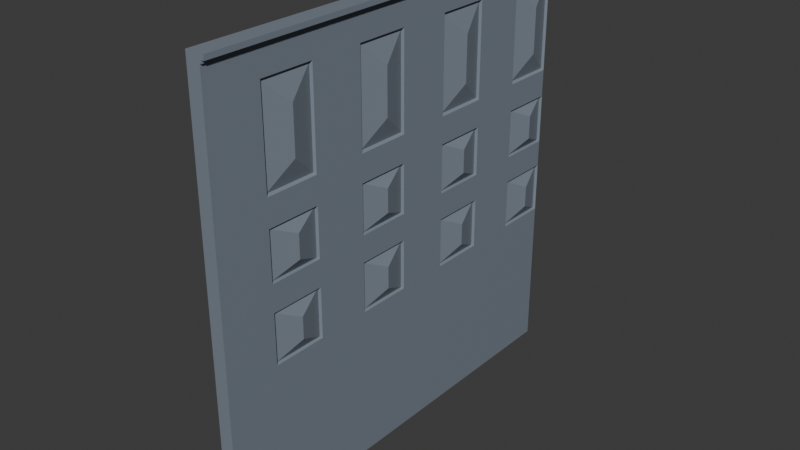 # Source: Wall.blend  (saved by Blender 4.0.36; exported with 4.5.12 LTS)
import bpy
from mathutils import Matrix  # noqa: F401  (used for matrix-valued properties, if any)

bpy.ops.wm.read_factory_settings(use_empty=True)
scene = bpy.context.scene
scene.name = 'Scene'

# ---- collections
col_collection = bpy.data.collections.new('Collection'); scene.collection.children.link(col_collection)

# ---- materials (node trees are filled in below, after node groups)
mat_material_005 = bpy.data.materials.new('Material.005')
mat_material_005.use_transparent_shadow = False

# ---- material node trees
mat_material_005.use_nodes = True; mat_material_005.node_tree.nodes.clear()
_N = mat_material_005.node_tree.nodes; _L = mat_material_005.node_tree.links
n0 = _N.new('ShaderNodeBsdfPrincipled'); n0.name = 'Principled BSDF'; n0.location = (10, 300)
n0.inputs[0].default_value = (0.2051, 0.2423, 0.2917, 1.0)
n0.inputs[3].default_value = 1.45
n0.inputs[20].default_value = 1.0
n0.inputs[22].default_value = (1.0, 0.7149, 0.2543, 1.0)
n1 = _N.new('ShaderNodeOutputMaterial'); n1.name = 'Material Output'; n1.location = (300, 300)
_L.new(n0.outputs[0], n1.inputs[0])
n1.is_active_output = True

# ---- world
world_world = bpy.data.worlds.new('World'); scene.world = world_world
world_world.use_nodes = True; world_world.node_tree.nodes.clear()
_N = world_world.node_tree.nodes; _L = world_world.node_tree.links
n0 = _N.new('ShaderNodeOutputWorld'); n0.name = 'World Output'; n0.location = (300, 300)
n1 = _N.new('ShaderNodeBackground'); n1.name = 'Background'; n1.location = (10, 300)
n1.inputs[0].default_value = (0.05088, 0.05088, 0.05088, 1.0)
_L.new(n1.outputs[0], n0.inputs[0])
n0.is_active_output = True
world_world.color = (0.05088, 0.05088, 0.05088)
world_world.use_sun_shadow = False
world_world.sun_shadow_jitter_overblur = 0.0

# ---- meshes
me_cube = bpy.data.meshes.new('Cube')
me_cube.from_pydata([(-1.0, -1.0, -1.0), (-1.0, -1.0, 1.0), (-1.0, 1.0, -1.0), (-1.0, 1.0, 1.0), (1.0, -1.0, -1.0), (1.0, -1.0, 1.0), (1.0, 1.0, -1.0), (1.0, 1.0, 1.0), (-1.0, -1.0, 0.9776), (-1.0, 1.0, 0.9776), (1.0, 1.0, 0.9776), (1.0, -1.0, 0.9776), (-1.0, 1.0, 0.965), (1.0, 1.0, 0.965), (1.0, -1.0, 0.965), (-1.0, -1.0, 0.965), (1.286, 1.0, 0.9776), (1.286, -1.0, 0.9776), (1.286, 1.0, 0.965), (1.286, -1.0, 0.965), (1.686, 1.0, 1.0), (1.686, -1.0, 1.0), (1.686, 1.0, 0.9776), (1.686, -1.0, 0.9776), (-1.0, 1.0, 0.8464), (1.0, 1.0, 0.8464), (1.0, -1.0, 0.8464), (-1.0, -1.0, 0.8464), (-1.0, 1.0, 0.4096), (1.0, 1.0, 0.4096), (1.0, -1.0, 0.4096), (-1.0, -1.0, 0.4096), (-1.0, 1.0, 0.2844), (1.0, 1.0, 0.2844), (1.0, -1.0, 0.2844), (-1.0, -1.0, 0.2844), (-1.0, 1.0, 0.05864), (1.0, 1.0, 0.05864), (1.0, -1.0, 0.05864), (-1.0, -1.0, 0.05864), (-1.0, 1.0, -0.06467), (1.0, 1.0, -0.06467), (1.0, -1.0, -0.06467), (-1.0, -1.0, -0.06467), (-1.0, 1.0, -0.2956), (1.0, 1.0, -0.2956), (1.0, -1.0, -0.2956), (-1.0, -1.0, -0.2956), (-1.0, 0.75, -1.0), (-1.0, 0.5, -1.0), (-1.0, 0.25, -1.0), (-1.0, 0.0, -1.0), (-1.0, -0.25, -1.0), (-1.0, -0.5, -1.0), (-1.0, -0.75, -1.0), (-1.0, -0.75, 1.0), (-1.0, -0.5, 1.0), (-1.0, -0.25, 1.0), (-1.0, 0.0, 1.0), (-1.0, 0.25, 1.0), (-1.0, 0.5, 1.0), (-1.0, 0.75, 1.0), (1.0, -0.75, -1.0), (1.0, -0.5, -1.0), (1.0, -0.25, -1.0), (1.0, 0.0, -1.0), (1.0, 0.25, -1.0), (1.0, 0.5, -1.0), (1.0, 0.75, -1.0), (1.0, 0.75, 1.0), (1.0, 0.5, 1.0), (1.0, 0.25, 1.0), (1.0, 0.0, 1.0), (1.0, -0.25, 1.0), (1.0, -0.5, 1.0), (1.0, -0.75, 1.0), (1.0, 0.75, 0.9776), (1.0, 0.5, 0.9776), (1.0, 0.25, 0.9776), (1.0, 0.0, 0.9776), (1.0, -0.25, 0.9776), (1.0, -0.5, 0.9776), (1.0, -0.75, 0.9776), (-1.0, -0.75, 0.9776), (-1.0, -0.5, 0.9776), (-1.0, -0.25, 0.9776), (-1.0, 0.0, 0.9776), (-1.0, 0.25, 0.9776), (-1.0, 0.5, 0.9776), (-1.0, 0.75, 0.9776), (-1.0, -0.75, 0.965), (-1.0, -0.5, 0.965), (-1.0, -0.25, 0.965), (-1.0, 0.0, 0.965), (-1.0, 0.25, 0.965), (-1.0, 0.5, 0.965), (-1.0, 0.75, 0.965), (1.0, 0.75, 0.965), (1.0, 0.5, 0.965), (1.0, 0.25, 0.965), (1.0, 0.0, 0.965), (1.0, -0.25, 0.965), (1.0, -0.5, 0.965), (1.0, -0.75, 0.965), (1.286, 0.75, 0.9776), (1.286, 0.5, 0.9776), (1.286, 0.25, 0.9776), (1.286, 0.0, 0.9776), (1.286, -0.25, 0.9776), (1.286, -0.5, 0.9776), (1.286, -0.75, 0.9776), (1.286, 0.75, 0.965), (1.286, 0.5, 0.965), (1.286, 0.25, 0.965), (1.286, 0.0, 0.965), (1.286, -0.25, 0.965), (1.286, -0.5, 0.965), (1.286, -0.75, 0.965), (1.686, 0.75, 1.0), (1.686, 0.5, 1.0), (1.686, 0.25, 1.0), (1.686, 0.0, 1.0), (1.686, -0.25, 1.0), (1.686, -0.5, 1.0), (1.686, -0.75, 1.0), (1.686, 0.75, 0.9776), (1.686, 0.5, 0.9776), (1.686, 0.25, 0.9776), (1.686, 0.0, 0.9776), (1.686, -0.25, 0.9776), (1.686, -0.5, 0.9776), (1.686, -0.75, 0.9776), (1.0, 0.75, 0.8464), (1.0, 0.5, 0.8464), (1.0, 0.25, 0.8464), (1.0, 0.0, 0.8464), (1.0, -0.25, 0.8464), (1.0, -0.5, 0.8464), (1.0, -0.75, 0.8464), (-1.0, -0.75, 0.8464), (-1.0, -0.5, 0.8464), (-1.0, -0.25, 0.8464), (-1.0, 0.0, 0.8464), (-1.0, 0.25, 0.8464), (-1.0, 0.5, 0.8464), (-1.0, 0.75, 0.8464), (-1.0, -0.75, 0.4096), (-1.0, -0.5, 0.4096), (-1.0, -0.25, 0.4096), (-1.0, 0.0, 0.4096), (-1.0, 0.25, 0.4096), (-1.0, 0.5, 0.4096), (-1.0, 0.75, 0.4096), (1.0, 0.75, 0.4096), (1.0, 0.5, 0.4096), (1.0, 0.25, 0.4096), (1.0, 0.0, 0.4096), (1.0, -0.25, 0.4096), (1.0, -0.5, 0.4096), (1.0, -0.75, 0.4096), (1.0, 0.75, 0.2844), (1.0, 0.5, 0.2844), (1.0, 0.25, 0.2844), (1.0, 0.0, 0.2844), (1.0, -0.25, 0.2844), (1.0, -0.5, 0.2844), (1.0, -0.75, 0.2844), (-1.0, -0.75, 0.2844), (-1.0, -0.5, 0.2844), (-1.0, -0.25, 0.2844), (-1.0, 0.0, 0.2844), (-1.0, 0.25, 0.2844), (-1.0, 0.5, 0.2844), (-1.0, 0.75, 0.2844), (-1.0, -0.75, 0.05864), (-1.0, -0.5, 0.05864), (-1.0, -0.25, 0.05864), (-1.0, 0.0, 0.05864), (-1.0, 0.25, 0.05864), (-1.0, 0.5, 0.05864), (-1.0, 0.75, 0.05864), (1.0, 0.75, 0.05864), (1.0, 0.5, 0.05864), (1.0, 0.25, 0.05864), (1.0, 0.0, 0.05864), (1.0, -0.25, 0.05864), (1.0, -0.5, 0.05864), (1.0, -0.75, 0.05864), (1.0, 0.75, -0.06467), (1.0, 0.5, -0.06467), (1.0, 0.25, -0.06467), (1.0, 0.0, -0.06467), (1.0, -0.25, -0.06467), (1.0, -0.5, -0.06467), (1.0, -0.75, -0.06467), (-1.0, -0.75, -0.06467), (-1.0, -0.5, -0.06467), (-1.0, -0.25, -0.06467), (-1.0, 0.0, -0.06467), (-1.0, 0.25, -0.06467), (-1.0, 0.5, -0.06467), (-1.0, 0.75, -0.06467), (-1.0, -0.75, -0.2956), (-1.0, -0.5, -0.2956), (-1.0, -0.25, -0.2956), (-1.0, 0.0, -0.2956), (-1.0, 0.25, -0.2956), (-1.0, 0.5, -0.2956), (-1.0, 0.75, -0.2956), (1.0, 0.75, -0.2956), (1.0, 0.5, -0.2956), (1.0, 0.25, -0.2956), (1.0, 0.0, -0.2956), (1.0, -0.25, -0.2956), (1.0, -0.5, -0.2956), (1.0, -0.75, -0.2956), (0.628, 0.9954, 0.8383), (0.628, 0.9954, 0.4177), (0.628, 0.9954, 0.2802), (0.628, 0.9954, 0.06284), (0.628, 0.9954, -0.06938), (0.628, 0.9954, -0.2909), (0.628, 0.7546, 0.8383), (0.628, 0.4954, 0.8383), (0.628, 0.2546, 0.8383), (0.628, -0.004642, 0.8383), (0.628, -0.2454, 0.8383), (0.628, -0.5046, 0.8383), (0.628, -0.7454, 0.8383), (0.628, 0.7546, 0.4177), (0.628, 0.4954, 0.4177), (0.628, 0.2546, 0.4177), (0.628, -0.004642, 0.4177), (0.628, -0.2454, 0.4177), (0.628, -0.5046, 0.4177), (0.628, -0.7454, 0.4177), (0.628, 0.7546, 0.2802), (0.628, 0.4954, 0.2802), (0.628, 0.2546, 0.2802), (0.628, -0.004642, 0.2802), (0.628, -0.2454, 0.2802), (0.628, -0.5046, 0.2802), (0.628, -0.7454, 0.2802), (0.628, 0.7546, 0.06284), (0.628, 0.4954, 0.06284), (0.628, 0.2546, 0.06284), (0.628, -0.004642, 0.06284), (0.628, -0.2454, 0.06284), (0.628, -0.5046, 0.06284), (0.628, -0.7454, 0.06284), (0.628, 0.7546, -0.06938), (0.628, 0.4954, -0.06938), (0.628, 0.2546, -0.06938), (0.628, -0.004642, -0.06938), (0.628, -0.2454, -0.06938), (0.628, -0.5046, -0.06938), (0.628, -0.7454, -0.06938), (0.628, 0.7546, -0.2909), (0.628, 0.4954, -0.2909), (0.628, 0.2546, -0.2909), (0.628, -0.004642, -0.2909), (0.628, -0.2454, -0.2909), (0.628, -0.5046, -0.2909), (0.628, -0.7454, -0.2909), (1.672, 0.875, 0.7331), (1.672, 0.875, 0.5229), (1.672, 0.875, 0.2259), (1.672, 0.875, 0.1172), (1.672, 0.875, -0.1303), (1.672, 0.875, -0.2299), (1.672, 0.375, 0.7331), (1.672, -0.125, 0.7331), (1.672, -0.625, 0.7331), (1.672, 0.375, 0.5229), (1.672, -0.125, 0.5229), (1.672, -0.625, 0.5229), (1.672, 0.375, 0.2259), (1.672, -0.125, 0.2259), (1.672, -0.625, 0.2259), (1.672, 0.375, 0.1172), (1.672, -0.125, 0.1172), (1.672, -0.625, 0.1172), (1.672, 0.375, -0.1303), (1.672, -0.125, -0.1303), (1.672, -0.625, -0.1303), (1.672, 0.375, -0.2299), (1.672, -0.125, -0.2299), (1.672, -0.625, -0.2299)], [], [(89, 61, 3, 9), (9, 3, 7, 10), (10, 7, 20, 22), (11, 5, 1, 8), (54, 62, 4, 0), (75, 55, 1, 5), (14, 11, 8, 15), (11, 14, 19, 17), (12, 9, 10, 13), (96, 89, 9, 12), (145, 96, 12, 24), (24, 12, 13, 25), (138, 103, 14, 26), (26, 14, 15, 27), (117, 110, 17, 19), (13, 10, 16, 18), (82, 11, 17, 110), (97, 13, 18, 111), (131, 124, 21, 23), (75, 5, 21, 124), (76, 10, 22, 125), (5, 11, 23, 21), (30, 26, 27, 31), (159, 138, 26, 30), (28, 24, 25, 29), (152, 145, 24, 28), (173, 152, 28, 32), (32, 28, 29, 33), (166, 159, 30, 34), (34, 30, 31, 35), (38, 34, 35, 39), (187, 166, 34, 38), (36, 32, 33, 37), (180, 173, 32, 36), (201, 180, 36, 40), (40, 36, 37, 41), (194, 187, 38, 42), (42, 38, 39, 43), (46, 42, 43, 47), (215, 194, 42, 46), (44, 40, 41, 45), (208, 201, 40, 44), (48, 208, 44, 2), (2, 44, 45, 6), (62, 215, 46, 4), (4, 46, 47, 0), (6, 45, 209, 68), (68, 209, 210, 67), (67, 210, 211, 66), (66, 211, 212, 65), (65, 212, 213, 64), (64, 213, 214, 63), (63, 214, 215, 62), (0, 47, 202, 54), (54, 202, 203, 53), (53, 203, 204, 52), (52, 204, 205, 51), (51, 205, 206, 50), (50, 206, 207, 49), (49, 207, 208, 48), (47, 43, 195, 202), (202, 195, 196, 203), (203, 196, 197, 204), (204, 197, 198, 205), (205, 198, 199, 206), (206, 199, 200, 207), (207, 200, 201, 208), (190, 211, 259, 252), (209, 188, 189, 210), (185, 184, 246, 247), (211, 190, 191, 212), (160, 181, 243, 236), (213, 192, 193, 214), (210, 189, 251, 258), (41, 37, 181, 188), (188, 181, 182, 189), (189, 182, 183, 190), (190, 183, 184, 191), (191, 184, 185, 192), (192, 185, 186, 193), (193, 186, 187, 194), (43, 39, 174, 195), (195, 174, 175, 196), (196, 175, 176, 197), (197, 176, 177, 198), (198, 177, 178, 199), (199, 178, 179, 200), (200, 179, 180, 201), (39, 35, 167, 174), (174, 167, 168, 175), (175, 168, 169, 176), (176, 169, 170, 177), (177, 170, 171, 178), (178, 171, 172, 179), (179, 172, 173, 180), (211, 210, 258, 259), (181, 160, 161, 182), (157, 156, 232, 233), (183, 162, 163, 184), (188, 209, 257, 250), (185, 164, 165, 186), (29, 25, 216, 217), (33, 29, 153, 160), (160, 153, 154, 161), (161, 154, 155, 162), (162, 155, 156, 163), (163, 156, 157, 164), (164, 157, 158, 165), (165, 158, 159, 166), (35, 31, 146, 167), (167, 146, 147, 168), (168, 147, 148, 169), (169, 148, 149, 170), (170, 149, 150, 171), (171, 150, 151, 172), (172, 151, 152, 173), (31, 27, 139, 146), (146, 139, 140, 147), (147, 140, 141, 148), (148, 141, 142, 149), (149, 142, 143, 150), (150, 143, 144, 151), (151, 144, 145, 152), (183, 182, 244, 245), (153, 132, 133, 154), (209, 45, 221, 257), (155, 134, 135, 156), (157, 136, 137, 158), (11, 82, 131, 23), (82, 81, 130, 131), (81, 80, 129, 130), (80, 79, 128, 129), (79, 78, 127, 128), (78, 77, 126, 127), (77, 76, 125, 126), (7, 69, 118, 20), (69, 70, 119, 118), (70, 71, 120, 119), (71, 72, 121, 120), (72, 73, 122, 121), (73, 74, 123, 122), (74, 75, 124, 123), (22, 20, 118, 125), (125, 118, 119, 126), (126, 119, 120, 127), (127, 120, 121, 128), (128, 121, 122, 129), (129, 122, 123, 130), (130, 123, 124, 131), (14, 103, 117, 19), (103, 102, 116, 117), (102, 101, 115, 116), (101, 100, 114, 115), (100, 99, 113, 114), (99, 98, 112, 113), (98, 97, 111, 112), (10, 76, 104, 16), (76, 77, 105, 104), (77, 78, 106, 105), (78, 79, 107, 106), (79, 80, 108, 107), (80, 81, 109, 108), (81, 82, 110, 109), (18, 16, 104, 111), (111, 104, 105, 112), (112, 105, 106, 113), (113, 106, 107, 114), (114, 107, 108, 115), (115, 108, 109, 116), (116, 109, 110, 117), (25, 13, 97, 132), (132, 97, 98, 133), (133, 98, 99, 134), (134, 99, 100, 135), (135, 100, 101, 136), (136, 101, 102, 137), (137, 102, 103, 138), (27, 15, 90, 139), (139, 90, 91, 140), (140, 91, 92, 141), (141, 92, 93, 142), (142, 93, 94, 143), (143, 94, 95, 144), (144, 95, 96, 145), (15, 8, 83, 90), (90, 83, 84, 91), (91, 84, 85, 92), (92, 85, 86, 93), (93, 86, 87, 94), (94, 87, 88, 95), (95, 88, 89, 96), (7, 3, 61, 69), (69, 61, 60, 70), (70, 60, 59, 71), (71, 59, 58, 72), (72, 58, 57, 73), (73, 57, 56, 74), (74, 56, 55, 75), (2, 6, 68, 48), (48, 68, 67, 49), (49, 67, 66, 50), (50, 66, 65, 51), (51, 65, 64, 52), (52, 64, 63, 53), (53, 63, 62, 54), (8, 1, 55, 83), (83, 55, 56, 84), (84, 56, 57, 85), (85, 57, 58, 86), (86, 58, 59, 87), (87, 59, 60, 88), (88, 60, 61, 89), (155, 154, 230, 231), (181, 37, 219, 243), (253, 254, 283), (236, 243, 267, 266), (229, 217, 265), (228, 235, 275, 272), (251, 252, 282), (256, 263, 287, 284), (227, 228, 272), (234, 227, 272, 275), (220, 250, 268), (262, 255, 284, 287), (225, 226, 271), (226, 233, 274, 271), (182, 161, 237, 244), (25, 132, 222, 216), (132, 153, 229, 222), (159, 158, 234, 235), (37, 33, 218, 219), (213, 212, 260, 261), (212, 191, 253, 260), (162, 183, 245, 238), (154, 133, 223, 230), (33, 160, 236, 218), (187, 186, 248, 249), (192, 213, 261, 254), (184, 163, 239, 246), (133, 134, 224, 223), (134, 155, 231, 224), (41, 188, 250, 220), (215, 214, 262, 263), (214, 193, 255, 262), (45, 41, 220, 221), (164, 185, 247, 240), (156, 135, 225, 232), (161, 162, 238, 237), (194, 215, 263, 256), (186, 165, 241, 248), (135, 136, 226, 225), (136, 157, 233, 226), (189, 190, 252, 251), (166, 187, 249, 242), (158, 137, 227, 234), (163, 164, 240, 239), (137, 138, 228, 227), (138, 159, 235, 228), (191, 192, 254, 253), (165, 166, 242, 241), (153, 29, 217, 229), (193, 194, 256, 255), (231, 230, 273), (244, 237, 276, 279), (255, 256, 284), (233, 232, 274), (238, 245, 279, 276), (257, 221, 269), (235, 234, 275), (246, 239, 277, 280), (259, 258, 285), (218, 236, 266), (240, 247, 280, 277), (261, 260, 286), (237, 238, 276), (248, 241, 278, 281), (263, 262, 287), (239, 240, 277), (242, 249, 281, 278), (217, 216, 264, 265), (250, 257, 269, 268), (241, 242, 278), (222, 229, 265, 264), (219, 218, 266, 267), (258, 251, 282, 285), (243, 219, 267), (230, 223, 270, 273), (221, 220, 268, 269), (252, 259, 285, 282), (245, 244, 279), (224, 231, 273, 270), (216, 222, 264), (260, 253, 283, 286), (247, 246, 280), (232, 225, 271, 274), (223, 224, 270), (254, 261, 286, 283), (249, 248, 281)])
_uv = me_cube.uv_layers.new(name='UVMap')
_uv.uv.foreach_set('vector', [0.6222, 0.2188, 0.625, 0.2188, 0.625, 0.25, 0.6222, 0.25, 0.6222, 0.25, 0.625, 0.25, 0.625, 0.5, 0.6222, 0.5, 0.6222, 0.5, 0.625, 0.5, 0.625, 0.5, 0.6222, 0.5, 0.6222, 0.75, 0.625, 0.75, 0.625, 1.0, 0.6222, 1.0, 0.125, 0.7188, 0.375, 0.7188, 0.375, 0.75, 0.125, 0.75, 0.625, 0.7188, 0.875, 0.7188, 0.875, 0.75, 0.625, 0.75, 0.6206, 0.75, 0.6222, 0.75, 0.6222, 1.0, 0.6206, 1.0, 0.6222, 0.75, 0.6206, 0.75, 0.6206, 0.75, 0.6222, 0.75, 0.6206, 0.25, 0.6222, 0.25, 0.6222, 0.5, 0.6206, 0.5, 0.6206, 0.2188, 0.6222, 0.2188, 0.6222, 0.25, 0.6206, 0.25, 0.6058, 0.2188, 0.6206, 0.2188, 0.6206, 0.25, 0.6058, 0.25, 0.6058, 0.25, 0.6206, 0.25, 0.6206, 0.5, 0.6058, 0.5, 0.6058, 0.7188, 0.6206, 0.7188, 0.6206, 0.75, 0.6058, 0.75, 0.6058, 0.75, 0.6206, 0.75, 0.6206, 1.0, 0.6058, 1.0, 0.6206, 0.7188, 0.6222, 0.7188, 0.6222, 0.75, 0.6206, 0.75, 0.6206, 0.5, 0.6222, 0.5, 0.6222, 0.5, 0.6206, 0.5, 0.6222, 0.7188, 0.6222, 0.75, 0.6222, 0.75, 0.6222, 0.7188, 0.6206, 0.5312, 0.6206, 0.5, 0.6206, 0.5, 0.6206, 0.5312, 0.6222, 0.7188, 0.625, 0.7188, 0.625, 0.75, 0.6222, 0.75, 0.625, 0.7188, 0.625, 0.75, 0.625, 0.75, 0.625, 0.7188, 0.6222, 0.5312, 0.6222, 0.5, 0.6222, 0.5, 0.6222, 0.5312, 0.625, 0.75, 0.6222, 0.75, 0.6222, 0.75, 0.625, 0.75, 0.5512, 0.75, 0.6058, 0.75, 0.6058, 1.0, 0.5512, 1.0, 0.5512, 0.7188, 0.6058, 0.7188, 0.6058, 0.75, 0.5512, 0.75, 0.5512, 0.25, 0.6058, 0.25, 0.6058, 0.5, 0.5512, 0.5, 0.5512, 0.2188, 0.6058, 0.2188, 0.6058, 0.25, 0.5512, 0.25, 0.5355, 0.2188, 0.5512, 0.2188, 0.5512, 0.25, 0.5355, 0.25, 0.5355, 0.25, 0.5512, 0.25, 0.5512, 0.5, 0.5355, 0.5, 0.5355, 0.7188, 0.5512, 0.7188, 0.5512, 0.75, 0.5355, 0.75, 0.5355, 0.75, 0.5512, 0.75, 0.5512, 1.0, 0.5355, 1.0, 0.5135, 0.75, 0.5355, 0.75, 0.5355, 1.0, 0.5135, 1.0, 0.5135, 0.7188, 0.5355, 0.7188, 0.5355, 0.75, 0.5135, 0.75, 0.5135, 0.25, 0.5355, 0.25, 0.5355, 0.5, 0.5135, 0.5, 0.5135, 0.2188, 0.5355, 0.2188, 0.5355, 0.25, 0.5135, 0.25, 0.498, 0.2188, 0.5135, 0.2188, 0.5135, 0.25, 0.498, 0.25, 0.498, 0.25, 0.5135, 0.25, 0.5135, 0.5, 0.498, 0.5, 0.498, 0.7188, 0.5135, 0.7188, 0.5135, 0.75, 0.498, 0.75, 0.498, 0.75, 0.5135, 0.75, 0.5135, 1.0, 0.498, 1.0, 0.4727, 0.75, 0.498, 0.75, 0.498, 1.0, 0.4727, 1.0, 0.4727, 0.7188, 0.498, 0.7188, 0.498, 0.75, 0.4727, 0.75, 0.4727, 0.25, 0.498, 0.25, 0.498, 0.5, 0.4727, 0.5, 0.4727, 0.2188, 0.498, 0.2188, 0.498, 0.25, 0.4727, 0.25, 0.375, 0.2188, 0.4727, 0.2188, 0.4727, 0.25, 0.375, 0.25, 0.375, 0.25, 0.4727, 0.25, 0.4727, 0.5, 0.375, 0.5, 0.375, 0.7188, 0.4727, 0.7188, 0.4727, 0.75, 0.375, 0.75, 0.375, 0.75, 0.4727, 0.75, 0.4727, 1.0, 0.375, 1.0, 0.375, 0.5, 0.4727, 0.5, 0.4727, 0.5312, 0.375, 0.5312, 0.375, 0.5312, 0.4727, 0.5312, 0.4727, 0.5625, 0.375, 0.5625, 0.375, 0.5625, 0.4727, 0.5625, 0.4727, 0.5938, 0.375, 0.5938, 0.375, 0.5938, 0.4727, 0.5938, 0.4727, 0.625, 0.375, 0.625, 0.375, 0.625, 0.4727, 0.625, 0.4727, 0.6562, 0.375, 0.6562, 0.375, 0.6562, 0.4727, 0.6562, 0.4727, 0.6875, 0.375, 0.6875, 0.375, 0.6875, 0.4727, 0.6875, 0.4727, 0.7188, 0.375, 0.7188, 0.375, 0.0, 0.4727, 0.0, 0.4727, 0.03125, 0.375, 0.03125, 0.375, 0.03125, 0.4727, 0.03125, 0.4727, 0.0625, 0.375, 0.0625, 0.375, 0.0625, 0.4727, 0.0625, 0.4727, 0.09375, 0.375, 0.09375, 0.375, 0.09375, 0.4727, 0.09375, 0.4727, 0.125, 0.375, 0.125, 0.375, 0.125, 0.4727, 0.125, 0.4727, 0.1562, 0.375, 0.1562, 0.375, 0.1562, 0.4727, 0.1562, 0.4727, 0.1875, 0.375, 0.1875, 0.375, 0.1875, 0.4727, 0.1875, 0.4727, 0.2188, 0.375, 0.2188, 0.4727, 0.0, 0.498, 0.0, 0.498, 0.03125, 0.4727, 0.03125, 0.4727, 0.03125, 0.498, 0.03125, 0.498, 0.0625, 0.4727, 0.0625, 0.4727, 0.0625, 0.498, 0.0625, 0.498, 0.09375, 0.4727, 0.09375, 0.4727, 0.09375, 0.498, 0.09375, 0.498, 0.125, 0.4727, 0.125, 0.4727, 0.125, 0.498, 0.125, 0.498, 0.1562, 0.4727, 0.1562, 0.4727, 0.1562, 0.498, 0.1562, 0.498, 0.1875, 0.4727, 0.1875, 0.4727, 0.1875, 0.498, 0.1875, 0.498, 0.2188, 0.4727, 0.2188, 0.498, 0.5938, 0.4727, 0.5938, 0.4727, 0.5938, 0.498, 0.5938, 0.4727, 0.5312, 0.498, 0.5312, 0.498, 0.5625, 0.4727, 0.5625, 0.5135, 0.6562, 0.5135, 0.625, 0.5135, 0.625, 0.5135, 0.6562, 0.4727, 0.5938, 0.498, 0.5938, 0.498, 0.625, 0.4727, 0.625, 0.5355, 0.5312, 0.5135, 0.5312, 0.5135, 0.5312, 0.5355, 0.5312, 0.4727, 0.6562, 0.498, 0.6562, 0.498, 0.6875, 0.4727, 0.6875, 0.4727, 0.5625, 0.498, 0.5625, 0.498, 0.5625, 0.4727, 0.5625, 0.498, 0.5, 0.5135, 0.5, 0.5135, 0.5312, 0.498, 0.5312, 0.498, 0.5312, 0.5135, 0.5312, 0.5135, 0.5625, 0.498, 0.5625, 0.498, 0.5625, 0.5135, 0.5625, 0.5135, 0.5938, 0.498, 0.5938, 0.498, 0.5938, 0.5135, 0.5938, 0.5135, 0.625, 0.498, 0.625, 0.498, 0.625, 0.5135, 0.625, 0.5135, 0.6562, 0.498, 0.6562, 0.498, 0.6562, 0.5135, 0.6562, 0.5135, 0.6875, 0.498, 0.6875, 0.498, 0.6875, 0.5135, 0.6875, 0.5135, 0.7188, 0.498, 0.7188, 0.498, 0.0, 0.5135, 0.0, 0.5135, 0.03125, 0.498, 0.03125, 0.498, 0.03125, 0.5135, 0.03125, 0.5135, 0.0625, 0.498, 0.0625, 0.498, 0.0625, 0.5135, 0.0625, 0.5135, 0.09375, 0.498, 0.09375, 0.498, 0.09375, 0.5135, 0.09375, 0.5135, 0.125, 0.498, 0.125, 0.498, 0.125, 0.5135, 0.125, 0.5135, 0.1562, 0.498, 0.1562, 0.498, 0.1562, 0.5135, 0.1562, 0.5135, 0.1875, 0.498, 0.1875, 0.498, 0.1875, 0.5135, 0.1875, 0.5135, 0.2188, 0.498, 0.2188, 0.5135, 0.0, 0.5355, 0.0, 0.5355, 0.03125, 0.5135, 0.03125, 0.5135, 0.03125, 0.5355, 0.03125, 0.5355, 0.0625, 0.5135, 0.0625, 0.5135, 0.0625, 0.5355, 0.0625, 0.5355, 0.09375, 0.5135, 0.09375, 0.5135, 0.09375, 0.5355, 0.09375, 0.5355, 0.125, 0.5135, 0.125, 0.5135, 0.125, 0.5355, 0.125, 0.5355, 0.1562, 0.5135, 0.1562, 0.5135, 0.1562, 0.5355, 0.1562, 0.5355, 0.1875, 0.5135, 0.1875, 0.5135, 0.1875, 0.5355, 0.1875, 0.5355, 0.2188, 0.5135, 0.2188, 0.4727, 0.5938, 0.4727, 0.5625, 0.4727, 0.5625, 0.4727, 0.5938, 0.5135, 0.5312, 0.5355, 0.5312, 0.5355, 0.5625, 0.5135, 0.5625, 0.5512, 0.6562, 0.5512, 0.625, 0.5512, 0.625, 0.5512, 0.6562, 0.5135, 0.5938, 0.5355, 0.5938, 0.5355, 0.625, 0.5135, 0.625, 0.498, 0.5312, 0.4727, 0.5312, 0.4727, 0.5312, 0.498, 0.5312, 0.5135, 0.6562, 0.5355, 0.6562, 0.5355, 0.6875, 0.5135, 0.6875, 0.5512, 0.5, 0.6058, 0.5, 0.6058, 0.5, 0.5512, 0.5, 0.5355, 0.5, 0.5512, 0.5, 0.5512, 0.5312, 0.5355, 0.5312, 0.5355, 0.5312, 0.5512, 0.5312, 0.5512, 0.5625, 0.5355, 0.5625, 0.5355, 0.5625, 0.5512, 0.5625, 0.5512, 0.5938, 0.5355, 0.5938, 0.5355, 0.5938, 0.5512, 0.5938, 0.5512, 0.625, 0.5355, 0.625, 0.5355, 0.625, 0.5512, 0.625, 0.5512, 0.6562, 0.5355, 0.6562, 0.5355, 0.6562, 0.5512, 0.6562, 0.5512, 0.6875, 0.5355, 0.6875, 0.5355, 0.6875, 0.5512, 0.6875, 0.5512, 0.7188, 0.5355, 0.7188, 0.5355, 0.0, 0.5512, 0.0, 0.5512, 0.03125, 0.5355, 0.03125, 0.5355, 0.03125, 0.5512, 0.03125, 0.5512, 0.0625, 0.5355, 0.0625, 0.5355, 0.0625, 0.5512, 0.0625, 0.5512, 0.09375, 0.5355, 0.09375, 0.5355, 0.09375, 0.5512, 0.09375, 0.5512, 0.125, 0.5355, 0.125, 0.5355, 0.125, 0.5512, 0.125, 0.5512, 0.1562, 0.5355, 0.1562, 0.5355, 0.1562, 0.5512, 0.1562, 0.5512, 0.1875, 0.5355, 0.1875, 0.5355, 0.1875, 0.5512, 0.1875, 0.5512, 0.2188, 0.5355, 0.2188, 0.5512, 0.0, 0.6058, 0.0, 0.6058, 0.03125, 0.5512, 0.03125, 0.5512, 0.03125, 0.6058, 0.03125, 0.6058, 0.0625, 0.5512, 0.0625, 0.5512, 0.0625, 0.6058, 0.0625, 0.6058, 0.09375, 0.5512, 0.09375, 0.5512, 0.09375, 0.6058, 0.09375, 0.6058, 0.125, 0.5512, 0.125, 0.5512, 0.125, 0.6058, 0.125, 0.6058, 0.1562, 0.5512, 0.1562, 0.5512, 0.1562, 0.6058, 0.1562, 0.6058, 0.1875, 0.5512, 0.1875, 0.5512, 0.1875, 0.6058, 0.1875, 0.6058, 0.2188, 0.5512, 0.2188, 0.5135, 0.5938, 0.5135, 0.5625, 0.5135, 0.5625, 0.5135, 0.5938, 0.5512, 0.5312, 0.6058, 0.5312, 0.6058, 0.5625, 0.5512, 0.5625, 0.4727, 0.5312, 0.4727, 0.5, 0.4727, 0.5, 0.4727, 0.5312, 0.5512, 0.5938, 0.6058, 0.5938, 0.6058, 0.625, 0.5512, 0.625, 0.5512, 0.6562, 0.6058, 0.6562, 0.6058, 0.6875, 0.5512, 0.6875, 0.6222, 0.75, 0.6222, 0.7188, 0.6222, 0.7188, 0.6222, 0.75, 0.6222, 0.7188, 0.6222, 0.6875, 0.6222, 0.6875, 0.6222, 0.7188, 0.6222, 0.6875, 0.6222, 0.6562, 0.6222, 0.6562, 0.6222, 0.6875, 0.6222, 0.6562, 0.6222, 0.625, 0.6222, 0.625, 0.6222, 0.6562, 0.6222, 0.625, 0.6222, 0.5938, 0.6222, 0.5938, 0.6222, 0.625, 0.6222, 0.5938, 0.6222, 0.5625, 0.6222, 0.5625, 0.6222, 0.5938, 0.6222, 0.5625, 0.6222, 0.5312, 0.6222, 0.5312, 0.6222, 0.5625, 0.625, 0.5, 0.625, 0.5312, 0.625, 0.5312, 0.625, 0.5, 0.625, 0.5312, 0.625, 0.5625, 0.625, 0.5625, 0.625, 0.5312, 0.625, 0.5625, 0.625, 0.5938, 0.625, 0.5938, 0.625, 0.5625, 0.625, 0.5938, 0.625, 0.625, 0.625, 0.625, 0.625, 0.5938, 0.625, 0.625, 0.625, 0.6562, 0.625, 0.6562, 0.625, 0.625, 0.625, 0.6562, 0.625, 0.6875, 0.625, 0.6875, 0.625, 0.6562, 0.625, 0.6875, 0.625, 0.7188, 0.625, 0.7188, 0.625, 0.6875, 0.6222, 0.5, 0.625, 0.5, 0.625, 0.5312, 0.6222, 0.5312, 0.6222, 0.5312, 0.625, 0.5312, 0.625, 0.5625, 0.6222, 0.5625, 0.6222, 0.5625, 0.625, 0.5625, 0.625, 0.5938, 0.6222, 0.5938, 0.6222, 0.5938, 0.625, 0.5938, 0.625, 0.625, 0.6222, 0.625, 0.6222, 0.625, 0.625, 0.625, 0.625, 0.6562, 0.6222, 0.6562, 0.6222, 0.6562, 0.625, 0.6562, 0.625, 0.6875, 0.6222, 0.6875, 0.6222, 0.6875, 0.625, 0.6875, 0.625, 0.7188, 0.6222, 0.7188, 0.6206, 0.75, 0.6206, 0.7188, 0.6206, 0.7188, 0.6206, 0.75, 0.6206, 0.7188, 0.6206, 0.6875, 0.6206, 0.6875, 0.6206, 0.7188, 0.6206, 0.6875, 0.6206, 0.6562, 0.6206, 0.6562, 0.6206, 0.6875, 0.6206, 0.6562, 0.6206, 0.625, 0.6206, 0.625, 0.6206, 0.6562, 0.6206, 0.625, 0.6206, 0.5938, 0.6206, 0.5938, 0.6206, 0.625, 0.6206, 0.5938, 0.6206, 0.5625, 0.6206, 0.5625, 0.6206, 0.5938, 0.6206, 0.5625, 0.6206, 0.5312, 0.6206, 0.5312, 0.6206, 0.5625, 0.6222, 0.5, 0.6222, 0.5312, 0.6222, 0.5312, 0.6222, 0.5, 0.6222, 0.5312, 0.6222, 0.5625, 0.6222, 0.5625, 0.6222, 0.5312, 0.6222, 0.5625, 0.6222, 0.5938, 0.6222, 0.5938, 0.6222, 0.5625, 0.6222, 0.5938, 0.6222, 0.625, 0.6222, 0.625, 0.6222, 0.5938, 0.6222, 0.625, 0.6222, 0.6562, 0.6222, 0.6562, 0.6222, 0.625, 0.6222, 0.6562, 0.6222, 0.6875, 0.6222, 0.6875, 0.6222, 0.6562, 0.6222, 0.6875, 0.6222, 0.7188, 0.6222, 0.7188, 0.6222, 0.6875, 0.6206, 0.5, 0.6222, 0.5, 0.6222, 0.5312, 0.6206, 0.5312, 0.6206, 0.5312, 0.6222, 0.5312, 0.6222, 0.5625, 0.6206, 0.5625, 0.6206, 0.5625, 0.6222, 0.5625, 0.6222, 0.5938, 0.6206, 0.5938, 0.6206, 0.5938, 0.6222, 0.5938, 0.6222, 0.625, 0.6206, 0.625, 0.6206, 0.625, 0.6222, 0.625, 0.6222, 0.6562, 0.6206, 0.6562, 0.6206, 0.6562, 0.6222, 0.6562, 0.6222, 0.6875, 0.6206, 0.6875, 0.6206, 0.6875, 0.6222, 0.6875, 0.6222, 0.7188, 0.6206, 0.7188, 0.6058, 0.5, 0.6206, 0.5, 0.6206, 0.5312, 0.6058, 0.5312, 0.6058, 0.5312, 0.6206, 0.5312, 0.6206, 0.5625, 0.6058, 0.5625, 0.6058, 0.5625, 0.6206, 0.5625, 0.6206, 0.5938, 0.6058, 0.5938, 0.6058, 0.5938, 0.6206, 0.5938, 0.6206, 0.625, 0.6058, 0.625, 0.6058, 0.625, 0.6206, 0.625, 0.6206, 0.6562, 0.6058, 0.6562, 0.6058, 0.6562, 0.6206, 0.6562, 0.6206, 0.6875, 0.6058, 0.6875, 0.6058, 0.6875, 0.6206, 0.6875, 0.6206, 0.7188, 0.6058, 0.7188, 0.6058, 0.0, 0.6206, 0.0, 0.6206, 0.03125, 0.6058, 0.03125, 0.6058, 0.03125, 0.6206, 0.03125, 0.6206, 0.0625, 0.6058, 0.0625, 0.6058, 0.0625, 0.6206, 0.0625, 0.6206, 0.09375, 0.6058, 0.09375, 0.6058, 0.09375, 0.6206, 0.09375, 0.6206, 0.125, 0.6058, 0.125, 0.6058, 0.125, 0.6206, 0.125, 0.6206, 0.1562, 0.6058, 0.1562, 0.6058, 0.1562, 0.6206, 0.1562, 0.6206, 0.1875, 0.6058, 0.1875, 0.6058, 0.1875, 0.6206, 0.1875, 0.6206, 0.2188, 0.6058, 0.2188, 0.6206, 0.0, 0.6222, 0.0, 0.6222, 0.03125, 0.6206, 0.03125, 0.6206, 0.03125, 0.6222, 0.03125, 0.6222, 0.0625, 0.6206, 0.0625, 0.6206, 0.0625, 0.6222, 0.0625, 0.6222, 0.09375, 0.6206, 0.09375, 0.6206, 0.09375, 0.6222, 0.09375, 0.6222, 0.125, 0.6206, 0.125, 0.6206, 0.125, 0.6222, 0.125, 0.6222, 0.1562, 0.6206, 0.1562, 0.6206, 0.1562, 0.6222, 0.1562, 0.6222, 0.1875, 0.6206, 0.1875, 0.6206, 0.1875, 0.6222, 0.1875, 0.6222, 0.2188, 0.6206, 0.2188, 0.625, 0.5, 0.875, 0.5, 0.875, 0.5312, 0.625, 0.5312, 0.625, 0.5312, 0.875, 0.5312, 0.875, 0.5625, 0.625, 0.5625, 0.625, 0.5625, 0.875, 0.5625, 0.875, 0.5938, 0.625, 0.5938, 0.625, 0.5938, 0.875, 0.5938, 0.875, 0.625, 0.625, 0.625, 0.625, 0.625, 0.875, 0.625, 0.875, 0.6562, 0.625, 0.6562, 0.625, 0.6562, 0.875, 0.6562, 0.875, 0.6875, 0.625, 0.6875, 0.625, 0.6875, 0.875, 0.6875, 0.875, 0.7188, 0.625, 0.7188, 0.125, 0.5, 0.375, 0.5, 0.375, 0.5312, 0.125, 0.5312, 0.125, 0.5312, 0.375, 0.5312, 0.375, 0.5625, 0.125, 0.5625, 0.125, 0.5625, 0.375, 0.5625, 0.375, 0.5938, 0.125, 0.5938, 0.125, 0.5938, 0.375, 0.5938, 0.375, 0.625, 0.125, 0.625, 0.125, 0.625, 0.375, 0.625, 0.375, 0.6562, 0.125, 0.6562, 0.125, 0.6562, 0.375, 0.6562, 0.375, 0.6875, 0.125, 0.6875, 0.125, 0.6875, 0.375, 0.6875, 0.375, 0.7188, 0.125, 0.7188, 0.6222, 0.0, 0.625, 0.0, 0.625, 0.03125, 0.6222, 0.03125, 0.6222, 0.03125, 0.625, 0.03125, 0.625, 0.0625, 0.6222, 0.0625, 0.6222, 0.0625, 0.625, 0.0625, 0.625, 0.09375, 0.6222, 0.09375, 0.6222, 0.09375, 0.625, 0.09375, 0.625, 0.125, 0.6222, 0.125, 0.6222, 0.125, 0.625, 0.125, 0.625, 0.1562, 0.6222, 0.1562, 0.6222, 0.1562, 0.625, 0.1562, 0.625, 0.1875, 0.6222, 0.1875, 0.6222, 0.1875, 0.625, 0.1875, 0.625, 0.2188, 0.6222, 0.2188, 0.5512, 0.5938, 0.5512, 0.5625, 0.5512, 0.5625, 0.5512, 0.5938, 0.5135, 0.5312, 0.5135, 0.5, 0.5135, 0.5, 0.5135, 0.5312, 0.498, 0.625, 0.498, 0.6562, 0.498, 0.625, 0.5355, 0.5312, 0.5135, 0.5312, 0.5135, 0.5312, 0.5355, 0.5312, 0.5512, 0.5312, 0.5512, 0.5, 0.5512, 0.5312, 0.6058, 0.7188, 0.5512, 0.7188, 0.5512, 0.7188, 0.6058, 0.7188, 0.498, 0.5625, 0.498, 0.5938, 0.498, 0.5625, 0.498, 0.7188, 0.4727, 0.7188, 0.4727, 0.7188, 0.498, 0.7188, 0.6058, 0.6875, 0.6058, 0.7188, 0.6058, 0.6875, 0.5512, 0.6875, 0.6058, 0.6875, 0.6058, 0.6875, 0.5512, 0.6875, 0.498, 0.5, 0.498, 0.5312, 0.498, 0.5, 0.4727, 0.6875, 0.498, 0.6875, 0.498, 0.6875, 0.4727, 0.6875, 0.6058, 0.625, 0.6058, 0.6562, 0.6058, 0.625, 0.6058, 0.6562, 0.5512, 0.6562, 0.5512, 0.6562, 0.6058, 0.6562, 0.5135, 0.5625, 0.5355, 0.5625, 0.5355, 0.5625, 0.5135, 0.5625, 0.6058, 0.5, 0.6058, 0.5312, 0.6058, 0.5312, 0.6058, 0.5, 0.6058, 0.5312, 0.5512, 0.5312, 0.5512, 0.5312, 0.6058, 0.5312, 0.5512, 0.7188, 0.5512, 0.6875, 0.5512, 0.6875, 0.5512, 0.7188, 0.5135, 0.5, 0.5355, 0.5, 0.5355, 0.5, 0.5135, 0.5, 0.4727, 0.6562, 0.4727, 0.625, 0.4727, 0.625, 0.4727, 0.6562, 0.4727, 0.625, 0.498, 0.625, 0.498, 0.625, 0.4727, 0.625, 0.5355, 0.5938, 0.5135, 0.5938, 0.5135, 0.5938, 0.5355, 0.5938, 0.5512, 0.5625, 0.6058, 0.5625, 0.6058, 0.5625, 0.5512, 0.5625, 0.5355, 0.5, 0.5355, 0.5312, 0.5355, 0.5312, 0.5355, 0.5, 0.5135, 0.7188, 0.5135, 0.6875, 0.5135, 0.6875, 0.5135, 0.7188, 0.498, 0.6562, 0.4727, 0.6562, 0.4727, 0.6562, 0.498, 0.6562, 0.5135, 0.625, 0.5355, 0.625, 0.5355, 0.625, 0.5135, 0.625, 0.6058, 0.5625, 0.6058, 0.5938, 0.6058, 0.5938, 0.6058, 0.5625, 0.6058, 0.5938, 0.5512, 0.5938, 0.5512, 0.5938, 0.6058, 0.5938, 0.498, 0.5, 0.498, 0.5312, 0.498, 0.5312, 0.498, 0.5, 0.4727, 0.7188, 0.4727, 0.6875, 0.4727, 0.6875, 0.4727, 0.7188, 0.4727, 0.6875, 0.498, 0.6875, 0.498, 0.6875, 0.4727, 0.6875, 0.4727, 0.5, 0.498, 0.5, 0.498, 0.5, 0.4727, 0.5, 0.5355, 0.6562, 0.5135, 0.6562, 0.5135, 0.6562, 0.5355, 0.6562, 0.5512, 0.625, 0.6058, 0.625, 0.6058, 0.625, 0.5512, 0.625, 0.5355, 0.5625, 0.5355, 0.5938, 0.5355, 0.5938, 0.5355, 0.5625, 0.498, 0.7188, 0.4727, 0.7188, 0.4727, 0.7188, 0.498, 0.7188, 0.5135, 0.6875, 0.5355, 0.6875, 0.5355, 0.6875, 0.5135, 0.6875, 0.6058, 0.625, 0.6058, 0.6562, 0.6058, 0.6562, 0.6058, 0.625, 0.6058, 0.6562, 0.5512, 0.6562, 0.5512, 0.6562, 0.6058, 0.6562, 0.498, 0.5625, 0.498, 0.5938, 0.498, 0.5938, 0.498, 0.5625, 0.5355, 0.7188, 0.5135, 0.7188, 0.5135, 0.7188, 0.5355, 0.7188, 0.5512, 0.6875, 0.6058, 0.6875, 0.6058, 0.6875, 0.5512, 0.6875, 0.5355, 0.625, 0.5355, 0.6562, 0.5355, 0.6562, 0.5355, 0.625, 0.6058, 0.6875, 0.6058, 0.7188, 0.6058, 0.7188, 0.6058, 0.6875, 0.6058, 0.7188, 0.5512, 0.7188, 0.5512, 0.7188, 0.6058, 0.7188, 0.498, 0.625, 0.498, 0.6562, 0.498, 0.6562, 0.498, 0.625, 0.5355, 0.6875, 0.5355, 0.7188, 0.5355, 0.7188, 0.5355, 0.6875, 0.5512, 0.5312, 0.5512, 0.5, 0.5512, 0.5, 0.5512, 0.5312, 0.498, 0.6875, 0.498, 0.7188, 0.498, 0.7188, 0.498, 0.6875, 0.5512, 0.5938, 0.5512, 0.5625, 0.5512, 0.5938, 0.5135, 0.5625, 0.5355, 0.5625, 0.5355, 0.5625, 0.5135, 0.5625, 0.498, 0.6875, 0.498, 0.7188, 0.498, 0.6875, 0.5512, 0.6562, 0.5512, 0.625, 0.5512, 0.6562, 0.5355, 0.5938, 0.5135, 0.5938, 0.5135, 0.5938, 0.5355, 0.5938, 0.4727, 0.5312, 0.4727, 0.5, 0.4727, 0.5312, 0.5512, 0.7188, 0.5512, 0.6875, 0.5512, 0.7188, 0.5135, 0.625, 0.5355, 0.625, 0.5355, 0.625, 0.5135, 0.625, 0.4727, 0.5938, 0.4727, 0.5625, 0.4727, 0.5938, 0.5355, 0.5, 0.5355, 0.5312, 0.5355, 0.5, 0.5355, 0.6562, 0.5135, 0.6562, 0.5135, 0.6562, 0.5355, 0.6562, 0.4727, 0.6562, 0.4727, 0.625, 0.4727, 0.6562, 0.5355, 0.5625, 0.5355, 0.5938, 0.5355, 0.5625, 0.5135, 0.6875, 0.5355, 0.6875, 0.5355, 0.6875, 0.5135, 0.6875, 0.4727, 0.7188, 0.4727, 0.6875, 0.4727, 0.7188, 0.5355, 0.625, 0.5355, 0.6562, 0.5355, 0.625, 0.5355, 0.7188, 0.5135, 0.7188, 0.5135, 0.7188, 0.5355, 0.7188, 0.5512, 0.5, 0.6058, 0.5, 0.6058, 0.5, 0.5512, 0.5, 0.498, 0.5312, 0.4727, 0.5312, 0.4727, 0.5312, 0.498, 0.5312, 0.5355, 0.6875, 0.5355, 0.7188, 0.5355, 0.6875, 0.6058, 0.5312, 0.5512, 0.5312, 0.5512, 0.5312, 0.6058, 0.5312, 0.5135, 0.5, 0.5355, 0.5, 0.5355, 0.5, 0.5135, 0.5, 0.4727, 0.5625, 0.498, 0.5625, 0.498, 0.5625, 0.4727, 0.5625, 0.5135, 0.5312, 0.5135, 0.5, 0.5135, 0.5312, 0.5512, 0.5625, 0.6058, 0.5625, 0.6058, 0.5625, 0.5512, 0.5625, 0.4727, 0.5, 0.498, 0.5, 0.498, 0.5, 0.4727, 0.5, 0.498, 0.5938, 0.4727, 0.5938, 0.4727, 0.5938, 0.498, 0.5938, 0.5135, 0.5938, 0.5135, 0.5625, 0.5135, 0.5938, 0.6058, 0.5938, 0.5512, 0.5938, 0.5512, 0.5938, 0.6058, 0.5938, 0.6058, 0.5, 0.6058, 0.5312, 0.6058, 0.5, 0.4727, 0.625, 0.498, 0.625, 0.498, 0.625, 0.4727, 0.625, 0.5135, 0.6562, 0.5135, 0.625, 0.5135, 0.6562, 0.5512, 0.625, 0.6058, 0.625, 0.6058, 0.625, 0.5512, 0.625, 0.6058, 0.5625, 0.6058, 0.5938, 0.6058, 0.5625, 0.498, 0.6562, 0.4727, 0.6562, 0.4727, 0.6562, 0.498, 0.6562, 0.5135, 0.7188, 0.5135, 0.6875, 0.5135, 0.7188])
me_cube.materials.append(mat_material_005)
me_cube.update()

# ---- objects
ob_cube = bpy.data.objects.new('Cube', me_cube)

# ---- transforms, parenting, visibility, modifiers, constraints
ob_cube.location = (0.00684, 0.0, 7.869)
ob_cube.scale = (0.2575, 8.053, 8.053)

# ---- collection membership
col_collection.objects.link(ob_cube)

# ---- scene / render settings (as saved in the file)
scene.frame_start = 1; scene.frame_end = 250; scene.frame_set(2)
scene.render.engine = 'BLENDER_EEVEE_NEXT'
scene.cycles.sampling_pattern = 'TABULATED_SOBOL'
bpy.context.view_layer.update()

# ---- added for rendering (the .blend has no active camera and no usable light): camera, sun
cam_auto = bpy.data.cameras.new('AutoCamera')
cam_auto.lens = 50.0
cam_auto.sensor_width = 36.0
cam_auto.clip_end = 1000.0
ob_auto_camera = bpy.data.objects.new('AutoCamera', cam_auto)
scene.collection.objects.link(ob_auto_camera)
ob_auto_camera.location = (21.1784, -25.2999, 24.7353)
ob_auto_camera.rotation_euler = (1.09748, -7.21219e-08, 0.694738)
scene.camera = ob_auto_camera
light_auto_sun = bpy.data.lights.new('AutoSun', 'SUN')
light_auto_sun.energy = 3.0
light_auto_sun.angle = 0.0523599
ob_auto_sun = bpy.data.objects.new('AutoSun', light_auto_sun)
scene.collection.objects.link(ob_auto_sun)
ob_auto_sun.rotation_euler = (0.872665, 0.174533, 0.523599)
bpy.context.view_layer.update()
